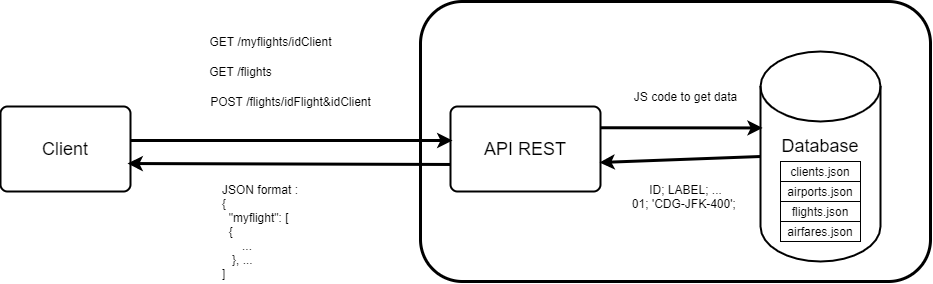

The diagram above was exported from draw.io. Its source (the exported page's mxGraphModel, read from the mxfile embedded in the PNG):
<mxGraphModel dx="2012" dy="595" grid="1" gridSize="10" guides="1" tooltips="1" connect="1" arrows="1" fold="1" page="1" pageScale="1" pageWidth="827" pageHeight="1169" math="0" shadow="0">
  <root>
    <mxCell id="0" />
    <mxCell id="1" parent="0" />
    <mxCell id="CO7fQF4XeOjAFgUsWtzH-4" value="" style="rounded=1;whiteSpace=wrap;html=1;fillColor=none;strokeWidth=3;" parent="1" vertex="1">
      <mxGeometry x="290" y="110" width="510" height="280" as="geometry" />
    </mxCell>
    <mxCell id="CO7fQF4XeOjAFgUsWtzH-1" value="&lt;font style=&quot;font-size: 18px&quot;&gt;Database&lt;br&gt;&lt;br&gt;&lt;/font&gt;" style="strokeWidth=2;html=1;shape=mxgraph.flowchart.database;whiteSpace=wrap;" parent="1" vertex="1">
      <mxGeometry x="630" y="160" width="120" height="210" as="geometry" />
    </mxCell>
    <mxCell id="CO7fQF4XeOjAFgUsWtzH-2" value="&lt;font style=&quot;font-size: 18px&quot;&gt;API REST&lt;/font&gt;" style="rounded=1;whiteSpace=wrap;html=1;absoluteArcSize=1;arcSize=14;strokeWidth=2;" parent="1" vertex="1">
      <mxGeometry x="320" y="215" width="150" height="85" as="geometry" />
    </mxCell>
    <mxCell id="CO7fQF4XeOjAFgUsWtzH-3" value="&lt;font style=&quot;font-size: 18px&quot;&gt;Client&lt;/font&gt;" style="rounded=1;whiteSpace=wrap;html=1;absoluteArcSize=1;arcSize=14;strokeWidth=2;" parent="1" vertex="1">
      <mxGeometry x="-130" y="215" width="130" height="85" as="geometry" />
    </mxCell>
    <mxCell id="CO7fQF4XeOjAFgUsWtzH-5" value="" style="endArrow=classic;html=1;exitX=1;exitY=0.4;exitDx=0;exitDy=0;exitPerimeter=0;entryX=0.013;entryY=0.4;entryDx=0;entryDy=0;entryPerimeter=0;strokeWidth=3;" parent="1" source="CO7fQF4XeOjAFgUsWtzH-3" target="CO7fQF4XeOjAFgUsWtzH-2" edge="1">
      <mxGeometry width="50" height="50" relative="1" as="geometry">
        <mxPoint x="270" y="420" as="sourcePoint" />
        <mxPoint x="320" y="370" as="targetPoint" />
      </mxGeometry>
    </mxCell>
    <mxCell id="CO7fQF4XeOjAFgUsWtzH-7" value="" style="endArrow=classic;html=1;strokeWidth=3;entryX=0.018;entryY=0.364;entryDx=0;entryDy=0;entryPerimeter=0;exitX=1;exitY=0.25;exitDx=0;exitDy=0;" parent="1" source="CO7fQF4XeOjAFgUsWtzH-2" target="CO7fQF4XeOjAFgUsWtzH-1" edge="1">
      <mxGeometry width="50" height="50" relative="1" as="geometry">
        <mxPoint x="270" y="365" as="sourcePoint" />
        <mxPoint x="320" y="315" as="targetPoint" />
      </mxGeometry>
    </mxCell>
    <mxCell id="CO7fQF4XeOjAFgUsWtzH-8" value="" style="endArrow=classic;html=1;strokeWidth=3;entryX=0.993;entryY=0.659;entryDx=0;entryDy=0;entryPerimeter=0;exitX=0;exitY=0.5;exitDx=0;exitDy=0;exitPerimeter=0;" parent="1" source="CO7fQF4XeOjAFgUsWtzH-1" target="CO7fQF4XeOjAFgUsWtzH-2" edge="1">
      <mxGeometry width="50" height="50" relative="1" as="geometry">
        <mxPoint x="509" y="271" as="sourcePoint" />
        <mxPoint x="320" y="315" as="targetPoint" />
      </mxGeometry>
    </mxCell>
    <mxCell id="CO7fQF4XeOjAFgUsWtzH-9" value="" style="endArrow=classic;html=1;strokeWidth=3;entryX=0.977;entryY=0.671;entryDx=0;entryDy=0;entryPerimeter=0;exitX=0;exitY=0.682;exitDx=0;exitDy=0;exitPerimeter=0;" parent="1" source="CO7fQF4XeOjAFgUsWtzH-2" target="CO7fQF4XeOjAFgUsWtzH-3" edge="1">
      <mxGeometry width="50" height="50" relative="1" as="geometry">
        <mxPoint x="270" y="420" as="sourcePoint" />
        <mxPoint x="320" y="370" as="targetPoint" />
      </mxGeometry>
    </mxCell>
    <mxCell id="CO7fQF4XeOjAFgUsWtzH-10" value="GET /myflights/idClient" style="text;html=1;align=center;verticalAlign=middle;resizable=0;points=[];autosize=1;" parent="1" vertex="1">
      <mxGeometry x="70" y="140" width="140" height="20" as="geometry" />
    </mxCell>
    <mxCell id="CO7fQF4XeOjAFgUsWtzH-11" value="GET /flights" style="text;html=1;align=center;verticalAlign=middle;resizable=0;points=[];autosize=1;" parent="1" vertex="1">
      <mxGeometry x="70" y="170" width="80" height="20" as="geometry" />
    </mxCell>
    <mxCell id="CO7fQF4XeOjAFgUsWtzH-12" value="POST /flights/idFlight&amp;amp;idClient" style="text;html=1;align=center;verticalAlign=middle;resizable=0;points=[];autosize=1;" parent="1" vertex="1">
      <mxGeometry x="70" y="200" width="180" height="20" as="geometry" />
    </mxCell>
    <mxCell id="CO7fQF4XeOjAFgUsWtzH-14" value="JSON format :&lt;br&gt;{&lt;br&gt;&amp;nbsp; &quot;myflight&quot;: [&lt;br&gt;&amp;nbsp; {&lt;br&gt;&amp;nbsp; &amp;nbsp; &amp;nbsp; ...&lt;br&gt;&amp;nbsp; &amp;nbsp;}, ...&lt;br&gt;]" style="text;html=1;align=left;verticalAlign=middle;resizable=0;points=[];autosize=1;" parent="1" vertex="1">
      <mxGeometry x="90" y="290" width="90" height="100" as="geometry" />
    </mxCell>
    <mxCell id="CO7fQF4XeOjAFgUsWtzH-15" value="JS code to get data" style="text;html=1;align=center;verticalAlign=middle;resizable=0;points=[];autosize=1;" parent="1" vertex="1">
      <mxGeometry x="495" y="195" width="120" height="20" as="geometry" />
    </mxCell>
    <mxCell id="CO7fQF4XeOjAFgUsWtzH-16" value="ID; LABEL; ...&lt;br&gt;01; 'CDG-JFK-400';&amp;nbsp;" style="text;html=1;align=center;verticalAlign=middle;resizable=0;points=[];autosize=1;" parent="1" vertex="1">
      <mxGeometry x="495" y="290" width="120" height="30" as="geometry" />
    </mxCell>
    <mxCell id="14CZZmEHqRPdm8_hmDYc-5" value="" style="group" vertex="1" connectable="0" parent="1">
      <mxGeometry x="650" y="270" width="80" height="80" as="geometry" />
    </mxCell>
    <mxCell id="14CZZmEHqRPdm8_hmDYc-1" value="clients.json" style="rounded=0;whiteSpace=wrap;html=1;" vertex="1" parent="14CZZmEHqRPdm8_hmDYc-5">
      <mxGeometry width="80" height="20" as="geometry" />
    </mxCell>
    <mxCell id="14CZZmEHqRPdm8_hmDYc-2" value="airports.json" style="rounded=0;whiteSpace=wrap;html=1;" vertex="1" parent="14CZZmEHqRPdm8_hmDYc-5">
      <mxGeometry y="20" width="80" height="20" as="geometry" />
    </mxCell>
    <mxCell id="14CZZmEHqRPdm8_hmDYc-3" value="flights.json" style="rounded=0;whiteSpace=wrap;html=1;" vertex="1" parent="14CZZmEHqRPdm8_hmDYc-5">
      <mxGeometry y="40" width="80" height="20" as="geometry" />
    </mxCell>
    <mxCell id="14CZZmEHqRPdm8_hmDYc-4" value="airfares.json" style="rounded=0;whiteSpace=wrap;html=1;" vertex="1" parent="14CZZmEHqRPdm8_hmDYc-5">
      <mxGeometry y="60" width="80" height="20" as="geometry" />
    </mxCell>
  </root>
</mxGraphModel>